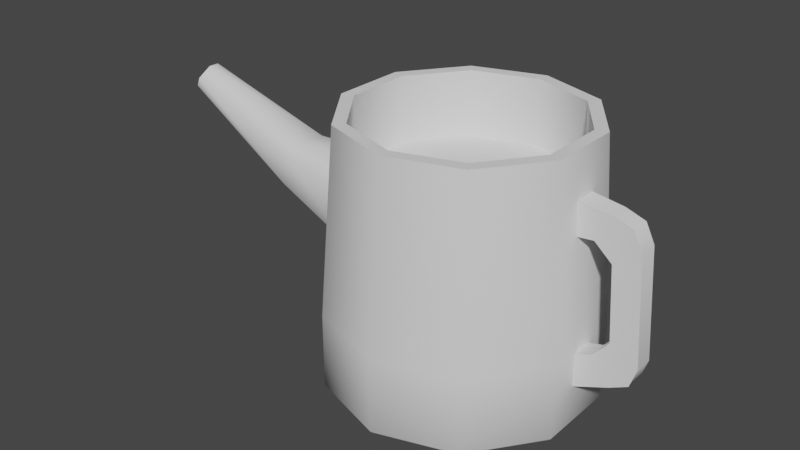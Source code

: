 # Source: bld_watering_can.blend  (saved by Blender 3.1.7; exported with 4.5.12 LTS)
import bpy
from mathutils import Matrix  # noqa: F401  (used for matrix-valued properties, if any)

bpy.ops.wm.read_factory_settings(use_empty=True)
scene = bpy.context.scene
scene.name = 'Scene'

# ---- collections
col_collection = bpy.data.collections.new('Collection'); scene.collection.children.link(col_collection)

# ---- node groups
ng_auto_smooth = bpy.data.node_groups.new('Auto Smooth', 'GeometryNodeTree')
_s = ng_auto_smooth.interface.new_socket(name='Geometry', in_out='OUTPUT', socket_type='NodeSocketGeometry')
_s = ng_auto_smooth.interface.new_socket(name='Geometry', in_out='INPUT', socket_type='NodeSocketGeometry')
_s = ng_auto_smooth.interface.new_socket(name='Angle', in_out='INPUT', socket_type='NodeSocketFloat')
_s.subtype = 'ANGLE'
_s.min_value = 0.0
_s.max_value = 3.142
ng_auto_smooth.is_modifier = True
_N = ng_auto_smooth.nodes; _L = ng_auto_smooth.links
n0 = _N.new('NodeGroupOutput'); n0.name = 'Group Output'; n0.location = (480, -100)
n1 = _N.new('NodeGroupInput'); n1.name = 'Group Input'; n1.location = (-420, -300)
n2 = _N.new('NodeGroupInput'); n2.name = 'Group Input.001'; n2.location = (-60, -100)
n3 = _N.new('GeometryNodeSetShadeSmooth'); n3.name = 'Set Shade Smooth'; n3.location = (120, -100)
n3.domain = 'EDGE'
n4 = _N.new('GeometryNodeSetShadeSmooth'); n4.name = 'Set Shade Smooth.001'; n4.location = (300, -100)
n5 = _N.new('GeometryNodeInputMeshEdgeAngle'); n5.name = 'Edge Angle'; n5.location = (-420, -220)
n6 = _N.new('GeometryNodeInputEdgeSmooth'); n6.name = 'Is Edge Smooth'; n6.location = (-60, -160)
n7 = _N.new('GeometryNodeInputShadeSmooth'); n7.name = 'Is Face Smooth'; n7.location = (-240, -340)
n8 = _N.new('FunctionNodeBooleanMath'); n8.name = 'Boolean Math'; n8.location = (-60, -220)
n9 = _N.new('FunctionNodeCompare'); n9.name = 'Compare'; n9.location = (-240, -180)
n9.operation = 'LESS_EQUAL'
_L.new(n5.outputs[0], n9.inputs[0])
_L.new(n4.outputs[0], n0.inputs[0])
_L.new(n1.outputs[1], n9.inputs[1])
_L.new(n9.outputs[0], n8.inputs[0])
_L.new(n7.outputs[0], n8.inputs[1])
_L.new(n2.outputs[0], n3.inputs[0])
_L.new(n6.outputs[0], n3.inputs[1])
_L.new(n3.outputs[0], n4.inputs[0])
_L.new(n8.outputs[0], n3.inputs[2])
n0.is_active_output = True

# ---- world
world_world = bpy.data.worlds.new('World'); scene.world = world_world
world_world.use_nodes = True; world_world.node_tree.nodes.clear()
_N = world_world.node_tree.nodes; _L = world_world.node_tree.links
n0 = _N.new('ShaderNodeOutputWorld'); n0.name = 'World Output'; n0.location = (300, 300)
n1 = _N.new('ShaderNodeBackground'); n1.name = 'Background'; n1.location = (10, 300)
n1.inputs[0].default_value = (0.05088, 0.05088, 0.05088, 1.0)
_L.new(n1.outputs[0], n0.inputs[0])
n0.is_active_output = True
world_world.color = (0.05088, 0.05088, 0.05088)
world_world.use_sun_shadow = False
world_world.sun_shadow_jitter_overblur = 0.0

# ---- meshes
me_msh_watering_can = bpy.data.meshes.new('msh_watering_can')
me_msh_watering_can.from_pydata([(3.565e-11, 0.1675, 0.416), (0.09846, 0.1355, 0.416), (0.1593, 0.05177, 0.416), (0.1593, -0.05177, 0.416), (0.09846, -0.1355, 0.416), (-1.54e-08, -0.1675, 0.416), (-0.09846, -0.1355, 0.416), (-0.1593, -0.05177, 0.416), (-0.1593, 0.05177, 0.416), (-0.09846, 0.1355, 0.416), (0.11, 0.1514, 0.416), (-5.811e-10, 0.1872, 0.416), (0.178, 0.05785, 0.416), (0.178, -0.05785, 0.416), (0.11, -0.1514, 0.416), (-1.695e-08, -0.1872, 0.416), (-0.11, -0.1514, 0.416), (-0.178, -0.05785, 0.416), (-0.178, 0.05785, 0.416), (-0.11, 0.1514, 0.416), (0.1004, 0.1382, 0.3118), (-9.998e-10, 0.1708, 0.3118), (0.1624, 0.05277, 0.3118), (0.1624, -0.05277, 0.3118), (0.1004, -0.1382, 0.3118), (-1.6e-08, -0.1708, 0.3118), (-0.1004, -0.1382, 0.3118), (-0.1624, -0.05277, 0.3118), (-0.1624, 0.05277, 0.3118), (-0.1004, 0.1382, 0.3118), (0.1775, -0.01871, 0.2985), (0.1695, -0.01871, 0.3499), (0.1775, 0.01871, 0.2985), (0.1695, 0.01871, 0.3499), (0.2327, -0.01499, 0.3432), (0.193, -0.01871, 0.07267), (0.193, -0.01871, 0.1247), (0.193, 0.01871, 0.07267), (0.193, 0.01871, 0.1247), (0.2499, -0.01499, 0.09401), (0.2771, -0.01499, 0.3046), (0.2886, -0.01499, 0.1384), (0.2327, 0.01499, 0.3432), (0.2771, 0.01499, 0.3046), (0.2629, 0.01499, 0.3331), (0.2629, -0.01499, 0.3331), (0.2886, 0.01499, 0.1384), (0.2499, 0.01499, 0.09401), (0.2784, 0.01499, 0.1082), (0.2784, -0.01499, 0.1082), (0.2096, -0.01499, 0.2999), (0.2373, -0.01499, 0.2757), (0.2373, 0.01499, 0.2757), (0.2096, 0.01499, 0.2999), (0.2452, -0.01499, 0.1615), (0.2211, -0.01499, 0.1338), (0.2211, 0.01499, 0.1338), (0.2452, 0.01499, 0.1615), (0.0, 0.208, 0.13), (0.1223, 0.1683, 0.13), (0.1978, 0.06428, 0.13), (0.1978, -0.06428, 0.13), (0.1223, -0.1683, 0.13), (-1.818e-08, -0.208, 0.13), (-0.1223, -0.1683, 0.13), (-0.1978, -0.06428, 0.13), (-0.1978, 0.06428, 0.13), (-0.1223, 0.1683, 0.13), (1.513e-09, 0.1943, -2.48e-08), (0.0, 0.208, 0.013), (0.1142, 0.1572, -2.48e-08), (0.1223, 0.1683, 0.013), (0.1848, 0.06005, -2.48e-08), (0.1978, 0.06428, 0.013), (0.1848, -0.06005, -2.48e-08), (0.1978, -0.06428, 0.013), (0.1142, -0.1572, -2.48e-08), (0.1223, -0.1683, 0.013), (-1.453e-08, -0.1943, -2.48e-08), (-1.818e-08, -0.208, 0.013), (-0.1142, -0.1572, -2.48e-08), (-0.1223, -0.1683, 0.013), (-0.1848, -0.06005, -2.48e-08), (-0.1978, -0.06428, 0.013), (-0.1848, 0.06005, -2.48e-08), (-0.1978, 0.06428, 0.013), (-0.1142, 0.1572, -2.48e-08), (-0.1223, 0.1683, 0.013), (-0.5299, -0.008663, 0.3214), (-0.5228, -0.026, 0.3389), (-0.517, -0.026, 0.353), (-0.5102, -0.008658, 0.3695), (-0.5228, 0.026, 0.3389), (-0.5299, 0.008663, 0.3214), (-0.5102, 0.008658, 0.3695), (-0.517, 0.026, 0.353), (-0.1831, -0.06169, 0.1904), (-0.184, -0.04112, 0.168), (-0.1793, -0.04112, 0.2913), (-0.1801, -0.06169, 0.2701), (-0.184, 0.04112, 0.168), (-0.1831, 0.06169, 0.1904), (-0.1801, 0.06169, 0.2701), (-0.1793, 0.04112, 0.2913), (-0.3228, 0.02512, 0.2134), (-0.3175, 0.04246, 0.2315), (-0.2988, 0.02511, 0.2949), (-0.3039, 0.04246, 0.2777), (-0.3228, -0.02512, 0.2134), (-0.3175, -0.04246, 0.2315), (-0.2988, -0.02511, 0.2949), (-0.3039, -0.04246, 0.2777), (-0.5275, 0.00652, 0.3274), (-0.5221, 0.01957, 0.3406), (-0.5178, 0.01957, 0.3512), (-0.5127, 0.006516, 0.3636), (-0.5221, -0.01957, 0.3406), (-0.5275, -0.00652, 0.3274), (-0.5127, -0.006516, 0.3636), (-0.5178, -0.01957, 0.3512), (-0.3364, 0.01007, 0.2325), (-0.3281, 0.03021, 0.2527), (-0.3214, 0.03021, 0.2691), (-0.3135, 0.01006, 0.2884), (-0.3281, -0.03021, 0.2527), (-0.3364, -0.01007, 0.2325), (-0.3135, -0.01006, 0.2884), (-0.3214, -0.03021, 0.2691)], [], [(58, 11, 10, 59), (59, 10, 12, 60), (60, 12, 13, 61), (61, 13, 14, 62), (62, 14, 15, 63), (63, 15, 16, 64), (64, 16, 17, 65), (65, 17, 18, 66), (2, 1, 20, 22), (66, 18, 19, 67), (67, 19, 11, 58), (87, 67, 58, 69), (0, 1, 10, 11), (1, 2, 12, 10), (2, 3, 13, 12), (3, 4, 14, 13), (4, 5, 15, 14), (5, 6, 16, 15), (6, 7, 17, 16), (7, 8, 18, 17), (8, 9, 19, 18), (9, 0, 11, 19), (20, 21, 29, 28, 27, 26, 25, 24, 23, 22), (9, 8, 28, 29), (6, 5, 25, 26), (3, 2, 22, 23), (0, 9, 29, 21), (7, 6, 26, 27), (4, 3, 23, 24), (1, 0, 21, 20), (8, 7, 27, 28), (5, 4, 24, 25), (109, 111, 90, 89), (106, 94, 91, 110), (93, 88, 117, 112), (105, 107, 102, 101), (52, 53, 42, 44, 43), (32, 53, 50, 30), (34, 50, 51, 40, 45), (42, 33, 31, 34), (47, 56, 57, 46, 48), (40, 51, 54, 41), (56, 38, 36, 55), (37, 47, 39, 35), (37, 38, 56, 47), (54, 55, 39, 49, 41), (39, 55, 36, 35), (52, 43, 46, 57), (50, 34, 31, 30), (43, 40, 41, 46), (32, 33, 42, 53), (42, 34, 45, 44), (44, 45, 40, 43), (39, 47, 48, 49), (49, 48, 46, 41), (50, 53, 52, 51), (56, 55, 54, 57), (51, 52, 57, 54), (71, 59, 60, 73), (85, 66, 67, 87), (83, 65, 66, 85), (81, 64, 65, 83), (79, 63, 64, 81), (77, 62, 63, 79), (75, 61, 62, 77), (73, 60, 61, 75), (68, 70, 72, 74, 76, 78, 80, 82, 84, 86), (69, 71, 70, 68), (71, 73, 72, 70), (73, 75, 74, 72), (75, 77, 76, 74), (77, 79, 78, 76), (79, 81, 80, 78), (81, 83, 82, 80), (83, 85, 84, 82), (85, 87, 86, 84), (87, 69, 68, 86), (69, 58, 59, 71), (104, 93, 92, 105), (106, 103, 102, 107), (108, 97, 96, 109), (110, 91, 90, 111), (104, 100, 97, 108), (93, 104, 108, 88), (98, 110, 111, 99), (88, 108, 109, 89), (94, 106, 107, 95), (100, 104, 105, 101), (92, 95, 107, 105), (103, 106, 110, 98), (96, 99, 111, 109), (114, 113, 121, 122), (90, 91, 118, 119), (91, 94, 115, 118), (88, 89, 116, 117), (94, 95, 114, 115), (92, 93, 112, 113), (95, 92, 113, 114), (89, 90, 119, 116), (125, 124, 127, 126, 123, 122, 121, 120), (116, 119, 127, 124), (119, 118, 126, 127), (115, 114, 122, 123), (118, 115, 123, 126), (112, 117, 125, 120), (117, 116, 124, 125), (113, 112, 120, 121)])
me_msh_watering_can.polygons.foreach_set('use_smooth', [True] * 107)
_uv = me_msh_watering_can.uv_layers.new(name='UVMap')
_uv.uv.foreach_set('vector', [0.8608, 0.8477, 0.8455, 0.6049, 0.8689, 0.5556, 0.8921, 0.8094, 0.6195, 0.7272, 0.6511, 0.531, 0.6687, 0.5788, 0.6418, 0.7736, 0.6418, 0.7736, 0.6687, 0.5788, 0.6881, 0.6128, 0.6655, 0.8149, 0.6655, 0.8149, 0.6881, 0.6128, 0.7085, 0.6382, 0.6903, 0.8493, 0.6903, 0.8493, 0.7085, 0.6382, 0.7298, 0.6554, 0.7163, 0.8752, 0.7163, 0.8752, 0.7298, 0.6554, 0.7519, 0.6641, 0.7436, 0.8915, 0.7436, 0.8915, 0.7519, 0.6641, 0.7746, 0.6639, 0.7718, 0.8974, 0.7718, 0.8974, 0.7746, 0.6639, 0.7979, 0.6545, 0.8009, 0.8922, 0.6706, 0.5664, 0.6539, 0.5223, 0.6643, 0.4535, 0.6812, 0.4928, 0.8009, 0.8922, 0.7979, 0.6545, 0.8215, 0.6354, 0.8306, 0.8756, 0.8306, 0.8756, 0.8215, 0.6354, 0.8455, 0.6049, 0.8608, 0.8477, 0.8339, 0.9882, 0.8306, 0.8756, 0.8608, 0.8477, 0.8665, 0.9615, 0.844, 0.5884, 0.8656, 0.5422, 0.8689, 0.5556, 0.8455, 0.6049, 0.6539, 0.5223, 0.6706, 0.5664, 0.6687, 0.5788, 0.6511, 0.531, 0.6706, 0.5664, 0.6896, 0.5989, 0.6881, 0.6128, 0.6687, 0.5788, 0.6896, 0.5989, 0.7097, 0.6238, 0.7085, 0.6382, 0.6881, 0.6128, 0.7097, 0.6238, 0.7306, 0.6404, 0.7298, 0.6554, 0.7085, 0.6382, 0.7306, 0.6404, 0.7523, 0.6486, 0.7519, 0.6641, 0.7298, 0.6554, 0.7523, 0.6486, 0.7747, 0.6481, 0.7746, 0.6639, 0.7519, 0.6641, 0.7747, 0.6481, 0.7975, 0.6385, 0.7979, 0.6545, 0.7746, 0.6639, 0.7975, 0.6385, 0.8207, 0.6192, 0.8215, 0.6354, 0.7979, 0.6545, 0.8207, 0.6192, 0.844, 0.5884, 0.8455, 0.6049, 0.8215, 0.6354, 0.1992, 0.08092, 0.2662, 0.08549, 0.3177, 0.2467, 0.3341, 0.503, 0.309, 0.7565, 0.2521, 0.9104, 0.1851, 0.9058, 0.1336, 0.7446, 0.1172, 0.4883, 0.1423, 0.2348, 0.8207, 0.6192, 0.7975, 0.6385, 0.7954, 0.5515, 0.8163, 0.5319, 0.7523, 0.6486, 0.7306, 0.6404, 0.7349, 0.559, 0.7546, 0.5647, 0.6896, 0.5989, 0.6706, 0.5664, 0.6812, 0.4928, 0.698, 0.5233, 0.844, 0.5884, 0.8207, 0.6192, 0.8163, 0.5319, 0.8371, 0.5033, 0.7747, 0.6481, 0.7523, 0.6486, 0.7546, 0.5647, 0.7748, 0.5623, 0.7097, 0.6238, 0.6896, 0.5989, 0.698, 0.5233, 0.716, 0.5452, 0.8656, 0.5422, 0.844, 0.5884, 0.8371, 0.5033, 0.8573, 0.4666, 0.7975, 0.6385, 0.7747, 0.6481, 0.7748, 0.5623, 0.7954, 0.5515, 0.7306, 0.6404, 0.7097, 0.6238, 0.716, 0.5452, 0.7349, 0.559, 0.6936, 0.1527, 0.6889, 0.1988, 0.6391, 0.1083, 0.6398, 0.1006, 0.6776, 0.2676, 0.6358, 0.1304, 0.6372, 0.1227, 0.6856, 0.2232, 0.641, 0.07009, 0.6409, 0.08321, 0.6394, 0.08493, 0.6394, 0.07598, 0.6638, 0.3215, 0.673, 0.2884, 0.6961, 0.3741, 0.6829, 0.4344, 0.8349, 0.0812, 0.8409, 0.05989, 0.8493, 0.08308, 0.8462, 0.1077, 0.8397, 0.1172, 0.6213, 0.004349, 0.628, 0.007971, 0.6276, 0.03335, 0.6207, 0.03605, 0.7363, 0.07538, 0.7454, 0.05338, 0.7507, 0.07546, 0.7447, 0.1107, 0.7386, 0.1003, 0.6337, 0.06597, 0.6202, 0.06821, 0.6207, 0.03651, 0.6341, 0.04059, 0.7964, 0.07616, 0.8057, 0.05528, 0.8107, 0.07803, 0.8045, 0.1126, 0.7985, 0.1014, 0.7447, 0.1107, 0.7507, 0.07546, 0.7749, 0.07559, 0.78, 0.1109, 0.6678, 0.01069, 0.6741, 0.007954, 0.6736, 0.03965, 0.6674, 0.03607, 0.7087, 0.07425, 0.6959, 0.07021, 0.6964, 0.04483, 0.7093, 0.04255, 0.7938, 0.02631, 0.8047, 0.03067, 0.8057, 0.05528, 0.7964, 0.07616, 0.7749, 0.07559, 0.7807, 0.05358, 0.7893, 0.07567, 0.7864, 0.1006, 0.78, 0.1109, 0.7893, 0.07567, 0.7807, 0.05358, 0.7826, 0.02916, 0.7936, 0.0263, 0.8349, 0.0812, 0.8397, 0.1172, 0.8045, 0.1126, 0.8107, 0.07803, 0.7454, 0.05338, 0.7363, 0.07538, 0.7347, 0.02228, 0.7456, 0.02597, 0.6472, 0.06689, 0.6476, 0.04151, 0.6829, 0.04391, 0.6824, 0.06929, 0.8417, 0.03252, 0.8527, 0.03033, 0.8493, 0.08308, 0.8409, 0.05989, 0.6337, 0.06597, 0.6341, 0.04059, 0.6409, 0.04105, 0.6404, 0.06643, 0.6404, 0.06643, 0.6409, 0.04105, 0.6476, 0.04151, 0.6472, 0.06689, 0.6964, 0.04483, 0.6959, 0.07021, 0.6892, 0.06975, 0.6896, 0.04437, 0.6896, 0.04437, 0.6892, 0.06975, 0.6824, 0.06929, 0.6829, 0.04391, 0.6276, 0.03335, 0.628, 0.007971, 0.6358, 0.008503, 0.6354, 0.03388, 0.6678, 0.01069, 0.6674, 0.03607, 0.6596, 0.03554, 0.66, 0.01016, 0.6354, 0.03388, 0.6358, 0.008503, 0.66, 0.01016, 0.6596, 0.03554, 0.6075, 0.8131, 0.6195, 0.7272, 0.6418, 0.7736, 0.6305, 0.8611, 0.8017, 1.003, 0.8009, 0.8922, 0.8306, 0.8756, 0.8339, 0.9882, 0.77, 1.007, 0.7718, 0.8974, 0.8009, 0.8922, 0.8017, 1.003, 0.7392, 0.9976, 0.7436, 0.8915, 0.7718, 0.8974, 0.77, 1.007, 0.7097, 0.9772, 0.7163, 0.8752, 0.7436, 0.8915, 0.7392, 0.9976, 0.6816, 0.9465, 0.6903, 0.8493, 0.7163, 0.8752, 0.7097, 0.9772, 0.6552, 0.907, 0.6655, 0.8149, 0.6903, 0.8493, 0.6816, 0.9465, 0.6305, 0.8611, 0.6418, 0.7736, 0.6655, 0.8149, 0.6552, 0.907, 0.7667, 0.1288, 0.793, 0.1312, 0.8115, 0.1997, 0.8157, 0.2975, 0.8054, 0.3915, 0.7834, 0.4452, 0.7583, 0.4409, 0.7397, 0.3775, 0.7345, 0.2804, 0.745, 0.1865, 0.7657, 0.1126, 0.7943, 0.1145, 0.793, 0.1312, 0.7667, 0.1288, 0.7952, 0.1168, 0.8151, 0.1912, 0.8115, 0.1997, 0.793, 0.1312, 0.8151, 0.1912, 0.8198, 0.2986, 0.8157, 0.2975, 0.8115, 0.1997, 0.8198, 0.2986, 0.8085, 0.4019, 0.8054, 0.3915, 0.8157, 0.2975, 0.8085, 0.4019, 0.7843, 0.4612, 0.7834, 0.4452, 0.8054, 0.3915, 0.7843, 0.4612, 0.7567, 0.4565, 0.7583, 0.4409, 0.7834, 0.4452, 0.7567, 0.4565, 0.7361, 0.3867, 0.7397, 0.3775, 0.7583, 0.4409, 0.7361, 0.3867, 0.7303, 0.2796, 0.7345, 0.2804, 0.7397, 0.3775, 0.7303, 0.2796, 0.7419, 0.1762, 0.745, 0.1865, 0.7345, 0.2804, 0.7419, 0.1762, 0.7657, 0.1126, 0.7667, 0.1288, 0.745, 0.1865, 0.8665, 0.9615, 0.8608, 0.8477, 0.8921, 0.8094, 0.8991, 0.926, 0.6587, 0.3365, 0.6272, 0.1596, 0.6314, 0.1481, 0.6638, 0.3215, 0.6776, 0.2676, 0.7006, 0.3513, 0.6961, 0.3741, 0.673, 0.2884, 0.6954, 0.1279, 0.7307, 0.1574, 0.728, 0.1858, 0.6936, 0.1527, 0.6856, 0.2232, 0.6372, 0.1227, 0.6391, 0.1083, 0.6889, 0.1988, 0.6973, 0.07918, 0.7336, 0.07641, 0.7307, 0.1574, 0.6954, 0.1279, 0.641, 0.07009, 0.6973, 0.07918, 0.6954, 0.1279, 0.6409, 0.08321, 0.7137, 0.2819, 0.6856, 0.2232, 0.6889, 0.1988, 0.7178, 0.2567, 0.6409, 0.08321, 0.6954, 0.1279, 0.6936, 0.1527, 0.6398, 0.1006, 0.6358, 0.1304, 0.6776, 0.2676, 0.673, 0.2884, 0.6331, 0.1427, 0.6772, 0.4539, 0.6587, 0.3365, 0.6638, 0.3215, 0.6829, 0.4344, 0.6314, 0.1481, 0.6331, 0.1427, 0.673, 0.2884, 0.6638, 0.3215, 0.7006, 0.3513, 0.6776, 0.2676, 0.6856, 0.2232, 0.7137, 0.2819, 0.728, 0.1858, 0.7178, 0.2567, 0.6889, 0.1988, 0.6936, 0.1527, 0.6325, 0.1385, 0.6307, 0.1444, 0.6207, 0.08645, 0.621, 0.0884, 0.6391, 0.1083, 0.6372, 0.1227, 0.6363, 0.1197, 0.6379, 0.1075, 0.6372, 0.1227, 0.6358, 0.1304, 0.6348, 0.1284, 0.6363, 0.1197, 0.6409, 0.08321, 0.6398, 0.1006, 0.6387, 0.09836, 0.6394, 0.08493, 0.6358, 0.1304, 0.6331, 0.1427, 0.6325, 0.1385, 0.6348, 0.1284, 0.6314, 0.1481, 0.6272, 0.1596, 0.628, 0.1508, 0.6307, 0.1444, 0.6331, 0.1427, 0.6314, 0.1481, 0.6307, 0.1444, 0.6325, 0.1385, 0.6398, 0.1006, 0.6391, 0.1083, 0.6379, 0.1075, 0.6387, 0.09836, 0.6208, 0.08307, 0.6215, 0.08514, 0.6219, 0.08529, 0.6217, 0.08774, 0.6216, 0.08783, 0.621, 0.0884, 0.6207, 0.08645, 0.6199, 0.08373, 0.6387, 0.09836, 0.6379, 0.1075, 0.6219, 0.08529, 0.6215, 0.08514, 0.6379, 0.1075, 0.6363, 0.1197, 0.6217, 0.08774, 0.6219, 0.08529, 0.6348, 0.1284, 0.6325, 0.1385, 0.621, 0.0884, 0.6216, 0.08783, 0.6363, 0.1197, 0.6348, 0.1284, 0.6216, 0.08783, 0.6217, 0.08774, 0.6394, 0.07598, 0.6394, 0.08493, 0.6208, 0.08307, 0.6199, 0.08373, 0.6394, 0.08493, 0.6387, 0.09836, 0.6215, 0.08514, 0.6208, 0.08307, 0.6307, 0.1444, 0.628, 0.1508, 0.6199, 0.08373, 0.6207, 0.08645])
me_msh_watering_can.use_remesh_fix_poles = True
me_msh_watering_can.use_remesh_preserve_attributes = False
me_msh_watering_can.update()

# ---- objects
ob_watering_can = bpy.data.objects.new('Watering Can', me_msh_watering_can)

# ---- transforms, parenting, visibility, modifiers, constraints
ob_watering_can.location = (0.0, 0.0, -1.49e-08)
_m = ob_watering_can.modifiers.new('Auto Smooth', 'NODES')
_m.node_group = ng_auto_smooth
_gi = [s.identifier for s in ng_auto_smooth.interface.items_tree if s.item_type == 'SOCKET' and s.in_out == 'INPUT']
_m[_gi[1]] = 1.047  # Angle

# ---- collection membership
col_collection.objects.link(ob_watering_can)

# ---- scene / render settings (as saved in the file)
scene.frame_start = 1; scene.frame_end = 250; scene.frame_set(1)
scene.render.engine = 'BLENDER_EEVEE_NEXT'
scene.cycles.sampling_pattern = 'TABULATED_SOBOL'
scene.cycles.use_light_tree = False
scene.view_settings.view_transform = 'Filmic'
bpy.context.view_layer.update()

# ---- added for rendering (the .blend has no active camera and no usable light): camera, sun
cam_auto = bpy.data.cameras.new('AutoCamera')
cam_auto.lens = 50.0
cam_auto.sensor_width = 36.0
cam_auto.clip_end = 1000.0
ob_auto_camera = bpy.data.objects.new('AutoCamera', cam_auto)
scene.collection.objects.link(ob_auto_camera)
ob_auto_camera.location = (0.811946, -1.11915, 0.954102)
ob_auto_camera.rotation_euler = (1.09748, -7.21219e-08, 0.694738)
scene.camera = ob_auto_camera
light_auto_sun = bpy.data.lights.new('AutoSun', 'SUN')
light_auto_sun.energy = 3.0
light_auto_sun.angle = 0.0523599
ob_auto_sun = bpy.data.objects.new('AutoSun', light_auto_sun)
scene.collection.objects.link(ob_auto_sun)
ob_auto_sun.rotation_euler = (0.872665, 0.174533, 0.523599)
bpy.context.view_layer.update()
